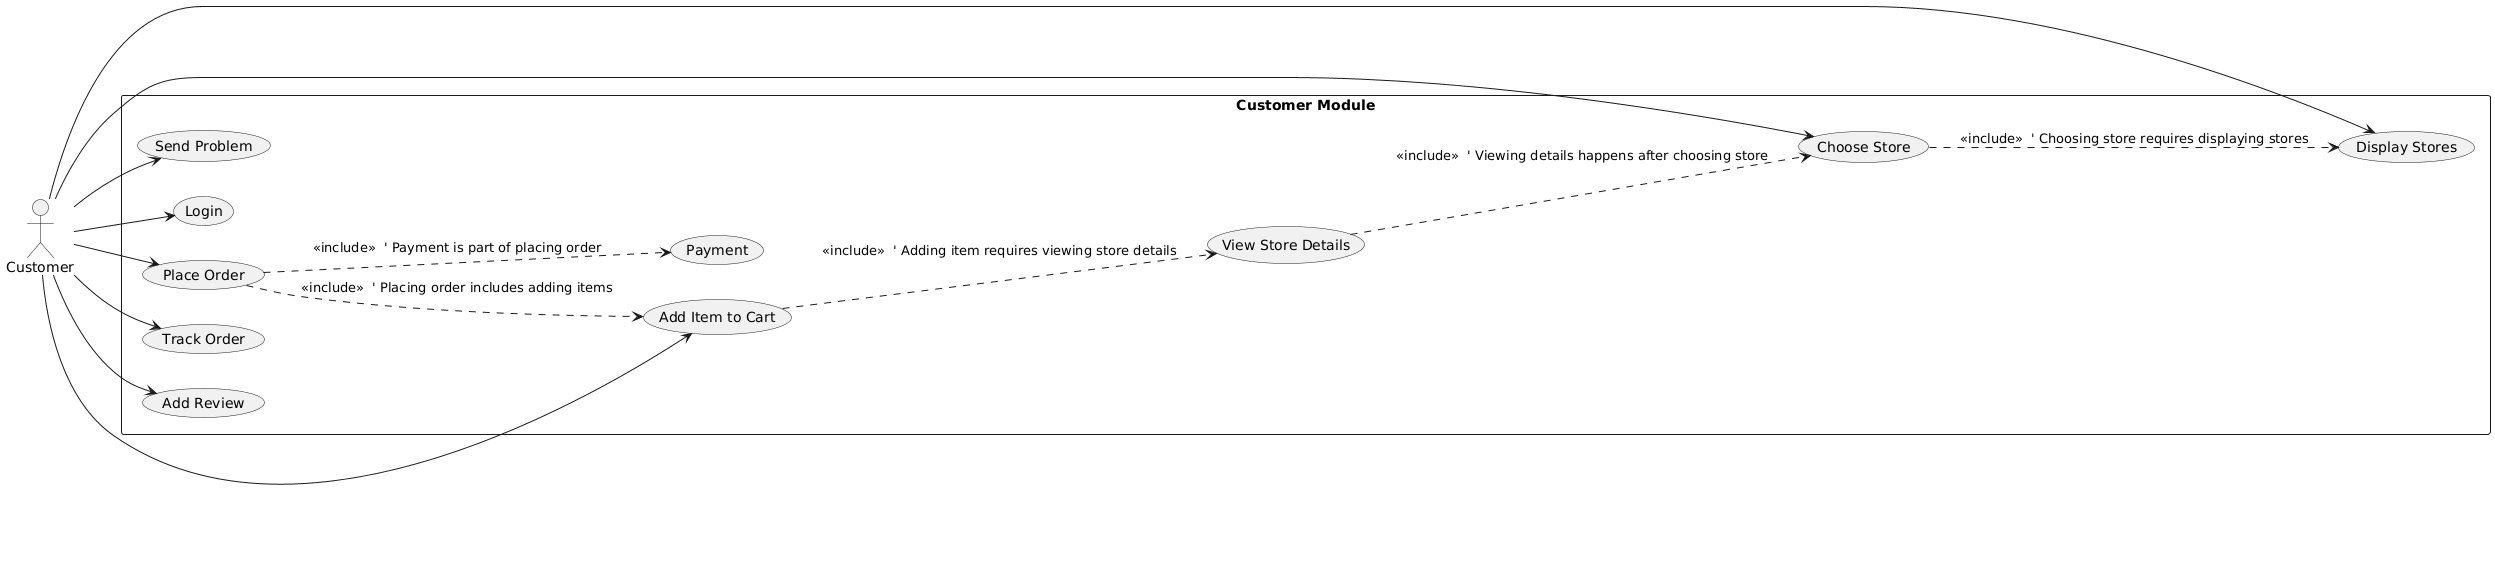

The diagram above was rendered by PlantUML. Its source (embedded in the PNG):
@startuml
left to right direction
skinparam packageStyle rectangle

actor Customer

rectangle "Customer Module" {

    usecase "Login" as UC1
    usecase "Display Stores" as UC2
    usecase "View Store Details" as UC3
    usecase "Choose Store" as UC4
    usecase "Add Item to Cart" as UC5
    usecase "Place Order" as UC6
    usecase "Payment" as UC7
    usecase "Track Order" as UC8
    usecase "Add Review" as UC9
    usecase "Send Problem" as UC10
}

Customer --> UC1
Customer --> UC2
Customer --> UC4
Customer --> UC5
Customer --> UC6
Customer --> UC8
Customer --> UC9
Customer --> UC10

'---- Logical Relations ----

UC4 ..> UC2 : <<include>>  ' Choosing store requires displaying stores
UC3 ..> UC4 : <<include>>  ' Viewing details happens after choosing store
UC5 ..> UC3 : <<include>>  ' Adding item requires viewing store details
UC6 ..> UC5 : <<include>>  ' Placing order includes adding items
UC6 ..> UC7 : <<include>>  ' Payment is part of placing order
@enduml